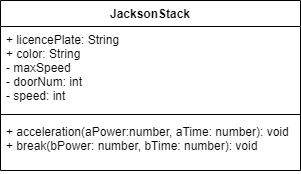

The diagram above was exported from draw.io. Its source (the exported page's mxGraphModel, read from the mxfile embedded in the PNG):
<mxGraphModel dx="1074" dy="749" grid="1" gridSize="10" guides="1" tooltips="1" connect="1" arrows="1" fold="1" page="1" pageScale="1" pageWidth="827" pageHeight="1169" math="0" shadow="0">
  <root>
    <mxCell id="0" />
    <mxCell id="1" parent="0" />
    <mxCell id="13" value="JacksonStack" style="swimlane;fontStyle=1;align=center;verticalAlign=top;childLayout=stackLayout;horizontal=1;startSize=26;horizontalStack=0;resizeParent=1;resizeParentMax=0;resizeLast=0;collapsible=1;marginBottom=0;" parent="1" vertex="1">
      <mxGeometry x="220" y="230" width="300" height="170" as="geometry" />
    </mxCell>
    <mxCell id="14" value="+ licencePlate: String&#10;+ color: String&#10;- maxSpeed&#10;- doorNum: int&#10;- speed: int" style="text;strokeColor=none;fillColor=none;align=left;verticalAlign=top;spacingLeft=4;spacingRight=4;overflow=hidden;rotatable=0;points=[[0,0.5],[1,0.5]];portConstraint=eastwest;" parent="13" vertex="1">
      <mxGeometry y="26" width="300" height="84" as="geometry" />
    </mxCell>
    <mxCell id="15" value="" style="line;strokeWidth=1;fillColor=none;align=left;verticalAlign=middle;spacingTop=-1;spacingLeft=3;spacingRight=3;rotatable=0;labelPosition=right;points=[];portConstraint=eastwest;" parent="13" vertex="1">
      <mxGeometry y="110" width="300" height="8" as="geometry" />
    </mxCell>
    <mxCell id="16" value="+ acceleration(aPower:number, aTime: number): void&#10;+ break(bPower: number, bTime: number): void" style="text;strokeColor=none;fillColor=none;align=left;verticalAlign=top;spacingLeft=4;spacingRight=4;overflow=hidden;rotatable=0;points=[[0,0.5],[1,0.5]];portConstraint=eastwest;" parent="13" vertex="1">
      <mxGeometry y="118" width="300" height="52" as="geometry" />
    </mxCell>
  </root>
</mxGraphModel>